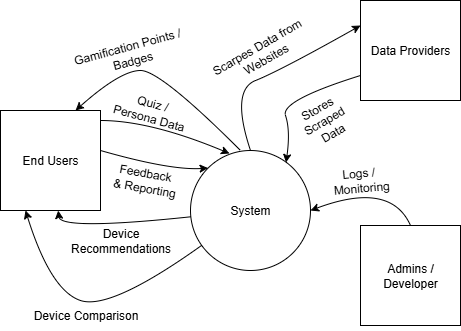

The diagram above was exported from draw.io. Its source (the exported page's mxGraphModel, read from the mxfile embedded in the PNG):
<mxGraphModel dx="872" dy="529" grid="1" gridSize="10" guides="1" tooltips="1" connect="1" arrows="1" fold="1" page="1" pageScale="1" pageWidth="1100" pageHeight="1700" math="0" shadow="0">
  <root>
    <mxCell id="0" />
    <mxCell id="1" parent="0" />
    <mxCell id="0NvUpg0yrOtwijPei3Xu-1" value="End Users" style="whiteSpace=wrap;html=1;aspect=fixed;" parent="1" vertex="1">
      <mxGeometry x="20" y="200" width="100" height="100" as="geometry" />
    </mxCell>
    <mxCell id="0NvUpg0yrOtwijPei3Xu-2" value="Admins /&lt;div&gt;Developer&lt;/div&gt;" style="whiteSpace=wrap;html=1;aspect=fixed;" parent="1" vertex="1">
      <mxGeometry x="380" y="315" width="100" height="100" as="geometry" />
    </mxCell>
    <mxCell id="0NvUpg0yrOtwijPei3Xu-3" value="Data Providers" style="whiteSpace=wrap;html=1;aspect=fixed;" parent="1" vertex="1">
      <mxGeometry x="380" y="90" width="100" height="100" as="geometry" />
    </mxCell>
    <mxCell id="0NvUpg0yrOtwijPei3Xu-4" value="System" style="ellipse;whiteSpace=wrap;html=1;aspect=fixed;" parent="1" vertex="1">
      <mxGeometry x="210" y="240" width="120" height="120" as="geometry" />
    </mxCell>
    <mxCell id="0NvUpg0yrOtwijPei3Xu-5" value="" style="curved=1;endArrow=classic;html=1;rounded=0;exitX=0.5;exitY=0;exitDx=0;exitDy=0;entryX=0;entryY=0.25;entryDx=0;entryDy=0;" parent="1" source="0NvUpg0yrOtwijPei3Xu-4" target="0NvUpg0yrOtwijPei3Xu-3" edge="1">
      <mxGeometry width="50" height="50" relative="1" as="geometry">
        <mxPoint x="240" y="190" as="sourcePoint" />
        <mxPoint x="290" y="140" as="targetPoint" />
        <Array as="points">
          <mxPoint x="250" y="180" />
          <mxPoint x="300" y="160" />
        </Array>
      </mxGeometry>
    </mxCell>
    <mxCell id="0NvUpg0yrOtwijPei3Xu-6" value="Scarpes Data from&lt;div&gt;&amp;nbsp;Websites&lt;/div&gt;" style="text;html=1;align=center;verticalAlign=middle;resizable=0;points=[];autosize=1;strokeColor=none;fillColor=none;rotation=-30;" parent="1" vertex="1">
      <mxGeometry x="220" y="123" width="120" height="40" as="geometry" />
    </mxCell>
    <mxCell id="0NvUpg0yrOtwijPei3Xu-7" value="" style="curved=1;endArrow=classic;html=1;rounded=0;exitX=0;exitY=0.75;exitDx=0;exitDy=0;entryX=0.796;entryY=0.1;entryDx=0;entryDy=0;entryPerimeter=0;" parent="1" source="0NvUpg0yrOtwijPei3Xu-3" target="0NvUpg0yrOtwijPei3Xu-4" edge="1">
      <mxGeometry width="50" height="50" relative="1" as="geometry">
        <mxPoint x="370" y="290" as="sourcePoint" />
        <mxPoint x="310" y="250" as="targetPoint" />
        <Array as="points">
          <mxPoint x="300" y="190" />
          <mxPoint x="310" y="220" />
        </Array>
      </mxGeometry>
    </mxCell>
    <mxCell id="0NvUpg0yrOtwijPei3Xu-8" value="Stores&amp;nbsp;&lt;div&gt;Scraped&amp;nbsp;&lt;/div&gt;&lt;div&gt;Data&lt;/div&gt;" style="text;html=1;align=center;verticalAlign=middle;resizable=0;points=[];autosize=1;strokeColor=none;fillColor=none;rotation=-30;" parent="1" vertex="1">
      <mxGeometry x="310" y="180" width="70" height="60" as="geometry" />
    </mxCell>
    <mxCell id="0NvUpg0yrOtwijPei3Xu-9" value="" style="curved=1;endArrow=classic;html=1;rounded=0;entryX=1;entryY=0.5;entryDx=0;entryDy=0;exitX=0.5;exitY=0;exitDx=0;exitDy=0;" parent="1" source="0NvUpg0yrOtwijPei3Xu-2" target="0NvUpg0yrOtwijPei3Xu-4" edge="1">
      <mxGeometry width="50" height="50" relative="1" as="geometry">
        <mxPoint x="150" y="440" as="sourcePoint" />
        <mxPoint x="200" y="390" as="targetPoint" />
        <Array as="points">
          <mxPoint x="410" y="270" />
        </Array>
      </mxGeometry>
    </mxCell>
    <mxCell id="0NvUpg0yrOtwijPei3Xu-11" value="Logs /&amp;nbsp;&lt;div&gt;Monitoring&lt;/div&gt;" style="text;html=1;align=center;verticalAlign=middle;resizable=0;points=[];autosize=1;strokeColor=none;fillColor=none;rotation=-5;" parent="1" vertex="1">
      <mxGeometry x="340" y="250" width="80" height="40" as="geometry" />
    </mxCell>
    <mxCell id="0NvUpg0yrOtwijPei3Xu-13" value="" style="curved=1;endArrow=classic;html=1;rounded=0;" parent="1" edge="1">
      <mxGeometry width="50" height="50" relative="1" as="geometry">
        <mxPoint x="120" y="210" as="sourcePoint" />
        <mxPoint x="249" y="243" as="targetPoint" />
        <Array as="points">
          <mxPoint x="170" y="210" />
        </Array>
      </mxGeometry>
    </mxCell>
    <mxCell id="0NvUpg0yrOtwijPei3Xu-14" value="Quiz /&lt;div&gt;Persona Data&lt;/div&gt;" style="text;html=1;align=center;verticalAlign=middle;resizable=0;points=[];autosize=1;strokeColor=none;fillColor=none;rotation=15;" parent="1" vertex="1">
      <mxGeometry x="120" y="180" width="100" height="40" as="geometry" />
    </mxCell>
    <mxCell id="0NvUpg0yrOtwijPei3Xu-17" value="" style="curved=1;endArrow=classic;html=1;rounded=0;entryX=0.577;entryY=1;entryDx=0;entryDy=0;entryPerimeter=0;" parent="1" source="0NvUpg0yrOtwijPei3Xu-4" target="0NvUpg0yrOtwijPei3Xu-1" edge="1">
      <mxGeometry width="50" height="50" relative="1" as="geometry">
        <mxPoint x="70" y="350" as="sourcePoint" />
        <mxPoint x="120" y="300" as="targetPoint" />
        <Array as="points">
          <mxPoint x="80" y="320" />
        </Array>
      </mxGeometry>
    </mxCell>
    <mxCell id="0NvUpg0yrOtwijPei3Xu-18" value="Device&lt;div&gt;Recommendations&lt;/div&gt;" style="text;html=1;align=center;verticalAlign=middle;resizable=0;points=[];autosize=1;strokeColor=none;fillColor=none;rotation=0;" parent="1" vertex="1">
      <mxGeometry x="80" y="310" width="120" height="40" as="geometry" />
    </mxCell>
    <mxCell id="0NvUpg0yrOtwijPei3Xu-20" value="" style="curved=1;endArrow=classic;html=1;rounded=0;exitX=1;exitY=0.4;exitDx=0;exitDy=0;exitPerimeter=0;entryX=0;entryY=0;entryDx=0;entryDy=0;" parent="1" source="0NvUpg0yrOtwijPei3Xu-1" target="0NvUpg0yrOtwijPei3Xu-4" edge="1">
      <mxGeometry width="50" height="50" relative="1" as="geometry">
        <mxPoint x="180" y="300" as="sourcePoint" />
        <mxPoint x="230" y="250" as="targetPoint" />
        <Array as="points">
          <mxPoint x="190" y="260" />
        </Array>
      </mxGeometry>
    </mxCell>
    <mxCell id="0NvUpg0yrOtwijPei3Xu-22" value="Feedback&amp;nbsp;&lt;div&gt;&amp;amp; Reporting&lt;/div&gt;" style="text;html=1;align=center;verticalAlign=middle;resizable=0;points=[];autosize=1;strokeColor=none;fillColor=none;rotation=10;" parent="1" vertex="1">
      <mxGeometry x="120" y="250" width="90" height="40" as="geometry" />
    </mxCell>
    <mxCell id="0NvUpg0yrOtwijPei3Xu-23" value="" style="curved=1;endArrow=classic;html=1;rounded=0;entryX=0.25;entryY=1;entryDx=0;entryDy=0;" parent="1" source="0NvUpg0yrOtwijPei3Xu-4" target="0NvUpg0yrOtwijPei3Xu-1" edge="1">
      <mxGeometry width="50" height="50" relative="1" as="geometry">
        <mxPoint x="70" y="430" as="sourcePoint" />
        <mxPoint x="120" y="380" as="targetPoint" />
        <Array as="points">
          <mxPoint x="130" y="400" />
          <mxPoint x="70" y="380" />
        </Array>
      </mxGeometry>
    </mxCell>
    <mxCell id="0NvUpg0yrOtwijPei3Xu-24" value="Device Comparison" style="text;html=1;align=center;verticalAlign=middle;resizable=0;points=[];autosize=1;strokeColor=none;fillColor=none;rotation=0;" parent="1" vertex="1">
      <mxGeometry x="40" y="390" width="130" height="30" as="geometry" />
    </mxCell>
    <mxCell id="0NvUpg0yrOtwijPei3Xu-25" value="" style="curved=1;endArrow=classic;html=1;rounded=0;entryX=0.75;entryY=0;entryDx=0;entryDy=0;" parent="1" target="0NvUpg0yrOtwijPei3Xu-1" edge="1">
      <mxGeometry width="50" height="50" relative="1" as="geometry">
        <mxPoint x="260" y="240" as="sourcePoint" />
        <mxPoint x="100" y="190" as="targetPoint" />
        <Array as="points">
          <mxPoint x="180" y="160" />
          <mxPoint x="140" y="160" />
        </Array>
      </mxGeometry>
    </mxCell>
    <mxCell id="0NvUpg0yrOtwijPei3Xu-28" value="Gamification Points /&amp;nbsp;&lt;div&gt;Badges&lt;/div&gt;" style="text;html=1;align=center;verticalAlign=middle;resizable=0;points=[];autosize=1;strokeColor=none;fillColor=none;rotation=-15;" parent="1" vertex="1">
      <mxGeometry x="80" y="123" width="140" height="40" as="geometry" />
    </mxCell>
  </root>
</mxGraphModel>